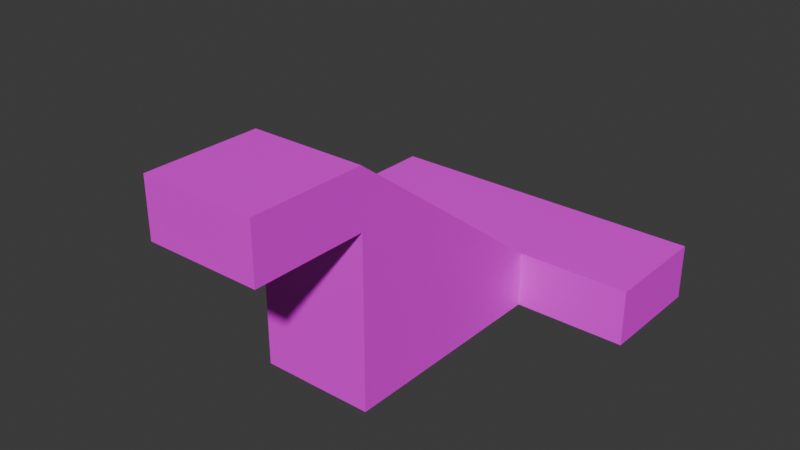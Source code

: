 # Source: VoidfeastPlatformUpstairs.blend  (saved by Blender 5.1.30; exported with 4.5.12 LTS)
import bpy
from mathutils import Matrix  # noqa: F401  (used for matrix-valued properties, if any)

bpy.ops.wm.read_factory_settings(use_empty=True)
scene = bpy.context.scene
scene.name = 'Scene'

# ---- collections
col_collection = bpy.data.collections.new('Collection'); scene.collection.children.link(col_collection)

# ---- images (referenced by path relative to the original .blend; pixels are not part of the script)
import os
ASSET_DIR = os.environ.get("B2B_ASSET_DIR", "")  # directory of the original .blend (textures are referenced by path, not embedded)
HERE = os.path.dirname(os.path.abspath(__file__))  # packed textures are extracted next to this script under _unpacked/

def load_image(name, relpath, width, height, colorspace="sRGB"):
    """Load a texture the original file referenced (path relative to the .blend, or extracted next to this script)."""
    p = next((c for c in (os.path.join(HERE, relpath), os.path.join(ASSET_DIR, relpath)) if relpath and os.path.exists(c)), "")
    if p:
        img = bpy.data.images.load(p, check_existing=True)
        img.name = name
    else:  # same state as the original file: an image datablock whose file is absent (Cycles renders it pink)
        img = bpy.data.images.new(name, width, height)
        img.source = "FILE"
        img.filepath = "//" + (relpath or name)
    img.colorspace_settings.name = colorspace
    return img
img_tex_6_png = load_image('tex_6.png', "telif's prototype textures pack v1/Pink/tex_6.png", 1024, 1024, 'sRGB')

# ---- materials (node trees are filled in below, after node groups)
mat_img_tex_6_png = bpy.data.materials.new('IMG_tex_6.png')
mat_img_tex_6_png.use_backface_culling = True

# ---- material node trees
mat_img_tex_6_png.use_nodes = True; mat_img_tex_6_png.node_tree.nodes.clear()
_N = mat_img_tex_6_png.node_tree.nodes; _L = mat_img_tex_6_png.node_tree.links
n0 = _N.new('ShaderNodeOutputMaterial'); n0.name = 'Material Output'; n0.location = (0, 0)
n1 = _N.new('ShaderNodeBsdfPrincipled'); n1.name = 'Principled BSDF'; n1.location = (-200, 0)
n2 = _N.new('ShaderNodeTexImage'); n2.name = 'Image Texture'; n2.location = (-400, 0)
n2.image = img_tex_6_png
_L.new(n2.outputs[0], n1.inputs[0])
_L.new(n1.outputs[0], n0.inputs[0])
n0.is_active_output = True

# ---- world
world_world = bpy.data.worlds.new('World'); scene.world = world_world
world_world.use_nodes = True; world_world.node_tree.nodes.clear()
_N = world_world.node_tree.nodes; _L = world_world.node_tree.links
n0 = _N.new('ShaderNodeOutputWorld'); n0.name = 'World Output'; n0.location = (200, 100)
n1 = _N.new('ShaderNodeBackground'); n1.name = 'Background'; n1.location = (-200, 100)
n1.inputs[0].default_value = (0.05088, 0.05088, 0.05088, 1.0)
_L.new(n1.outputs[0], n0.inputs[0])
n0.is_active_output = True
world_world.color = (0.05088, 0.05088, 0.05088)
world_world.sun_shadow_jitter_overblur = 0.0

# ---- meshes
me_box_002 = bpy.data.meshes.new('Box.002')
me_box_002.from_pydata([(0.0, 0.0, 0.0), (-2.0, 0.0, 0.0), (-2.0, 0.0, -1.0), (0.0, 0.0, -1.0), (0.0, -2.0, 0.0), (-2.0, -2.0, 0.0), (-2.0, -2.0, -1.0), (0.0, -2.0, -1.0), (-4.0, 6.0, -4.0), (2.0, 6.0, -4.0), (2.0, 4.0, -4.0), (-4.0, 4.0, -4.0), (-4.0, 6.0, -3.0), (2.0, 6.0, -3.0), (2.0, 4.0, -3.0), (-4.0, 4.0, -3.0), (-2.0, 4.0, -4.0), (0.0, 4.0, -4.0), (0.0, 0.0, -4.0), (-2.0, 0.0, -4.0), (-2.0, 4.0, -3.0), (0.0, 4.0, -3.0), (0.0, 0.0, 0.0), (-2.0, 0.0, 0.0)], [], [(0, 3, 2, 1), (4, 5, 6, 7), (0, 4, 7, 3), (1, 2, 6, 5), (0, 1, 5, 4), (3, 7, 6, 2), (9, 10, 11, 8), (15, 14, 13, 12), (11, 15, 12, 8), (13, 14, 10, 9), (12, 13, 9, 8), (10, 14, 15, 11), (17, 18, 19, 16), (23, 22, 21, 20), (19, 23, 20, 16), (21, 22, 18, 17), (20, 21, 17, 16), (18, 22, 23, 19)])
_uv = me_box_002.uv_layers.new(name='UVMap')
_uv.uv.foreach_set('vector', [0.0, 0.0, 0.0, -0.125, -0.25, -0.125, -0.25, 0.0, 0.0, 0.0, -0.25, 0.0, -0.25, -0.125, 0.0, -0.125, 0.0, 0.0, -0.25, 0.0, -0.25, -0.125, 0.0, -0.125, 0.0, 0.0, 0.0, -0.125, -0.25, -0.125, -0.25, 0.0, 0.0, 0.0, -0.25, 0.0, -0.25, -0.25, 0.0, -0.25, 0.0, 0.0, 0.0, -0.25, -0.25, -0.25, -0.25, 0.0, 0.75, 0.0, 0.75, -0.25, 0.0, -0.25, 0.0, 0.0, 0.0, -0.25, 0.75, -0.25, 0.75, 0.0, 0.0, 0.0, -0.25, 0.0, -0.25, 0.125, 0.0, 0.125, 0.0, 0.0, 0.0, 0.125, -0.25, 0.125, -0.25, 0.0, 0.0, 0.0, 0.0, 0.125, 0.75, 0.125, 0.75, 0.0, 0.0, 0.0, 0.75, 0.0, 0.75, 0.125, 0.0, 0.125, 0.0, 0.0, 0.25, 0.0, 0.25, -0.5, 0.0, -0.5, 0.0, 0.0, 0.0, 0.5, 0.25, 0.5, 0.25, 1.125, 0.0, 1.125, 0.5, 0.0, 0.5, 0.5, 0.0, 0.125, 0.0, 3.062e-17, 0.0, 0.125, -0.5, 0.5, -0.5, 0.0, 0.0, 0.0, 0.0, 0.875, 0.25, 0.875, 0.25, 1.0, 0.0, 1.0, 0.25, 0.0, 0.25, 0.5, 0.0, 0.5, 0.0, 0.0])
_ca = me_box_002.color_attributes.new('Color', 'BYTE_COLOR', 'CORNER')
_ca.data.foreach_set('color', [1.0, 1.0, 1.0, 1.0, 1.0, 1.0, 1.0, 1.0, 1.0, 1.0, 1.0, 1.0, 1.0, 1.0, 1.0, 1.0, 1.0, 1.0, 1.0, 1.0, 1.0, 1.0, 1.0, 1.0, 1.0, 1.0, 1.0, 1.0, 1.0, 1.0, 1.0, 1.0, 1.0, 1.0, 1.0, 1.0, 1.0, 1.0, 1.0, 1.0, 1.0, 1.0, 1.0, 1.0, 1.0, 1.0, 1.0, 1.0, 1.0, 1.0, 1.0, 1.0, 1.0, 1.0, 1.0, 1.0, 1.0, 1.0, 1.0, 1.0, 1.0, 1.0, 1.0, 1.0, 1.0, 1.0, 1.0, 1.0, 1.0, 1.0, 1.0, 1.0, 1.0, 1.0, 1.0, 1.0, 1.0, 1.0, 1.0, 1.0, 1.0, 1.0, 1.0, 1.0, 1.0, 1.0, 1.0, 1.0, 1.0, 1.0, 1.0, 1.0, 1.0, 1.0, 1.0, 1.0, 1.0, 1.0, 1.0, 1.0, 1.0, 1.0, 1.0, 1.0, 1.0, 1.0, 1.0, 1.0, 1.0, 1.0, 1.0, 1.0, 1.0, 1.0, 1.0, 1.0, 1.0, 1.0, 1.0, 1.0, 1.0, 1.0, 1.0, 1.0, 1.0, 1.0, 1.0, 1.0, 1.0, 1.0, 1.0, 1.0, 1.0, 1.0, 1.0, 1.0, 1.0, 1.0, 1.0, 1.0, 1.0, 1.0, 1.0, 1.0, 1.0, 1.0, 1.0, 1.0, 1.0, 1.0, 1.0, 1.0, 1.0, 1.0, 1.0, 1.0, 1.0, 1.0, 1.0, 1.0, 1.0, 1.0, 1.0, 1.0, 1.0, 1.0, 1.0, 1.0, 1.0, 1.0, 1.0, 1.0, 1.0, 1.0, 1.0, 1.0, 1.0, 1.0, 1.0, 1.0, 1.0, 1.0, 1.0, 1.0, 1.0, 1.0, 1.0, 1.0, 1.0, 1.0, 1.0, 1.0, 1.0, 1.0, 1.0, 1.0, 1.0, 1.0, 1.0, 1.0, 1.0, 1.0, 1.0, 1.0, 1.0, 1.0, 1.0, 1.0, 1.0, 1.0, 1.0, 1.0, 1.0, 1.0, 1.0, 1.0, 1.0, 1.0, 1.0, 1.0, 1.0, 1.0, 1.0, 1.0, 1.0, 1.0, 1.0, 1.0, 1.0, 1.0, 1.0, 1.0, 1.0, 1.0, 1.0, 1.0, 1.0, 1.0, 1.0, 1.0, 1.0, 1.0, 1.0, 1.0, 1.0, 1.0, 1.0, 1.0, 1.0, 1.0, 1.0, 1.0, 1.0, 1.0, 1.0, 1.0, 1.0, 1.0, 1.0, 1.0, 1.0, 1.0, 1.0, 1.0, 1.0, 1.0, 1.0, 1.0, 1.0, 1.0, 1.0, 1.0, 1.0, 1.0, 1.0, 1.0, 1.0, 1.0, 1.0, 1.0, 1.0, 1.0, 1.0, 1.0, 1.0, 1.0, 1.0, 1.0])
me_box_002.materials.append(mat_img_tex_6_png)
me_box_002.update()

# ---- objects
ob_box_002_col = bpy.data.objects.new('Box.002-col', me_box_002)

# ---- transforms, parenting, visibility, modifiers, constraints
ob_box_002_col.location = (1.0, -5.0, 4.0)

# ---- collection membership
col_collection.objects.link(ob_box_002_col)

# ---- scene / render settings (as saved in the file)
scene.frame_start = 1; scene.frame_end = 250; scene.frame_set(1)
scene.render.engine = 'BLENDER_EEVEE_NEXT'
scene.render.bake_bias = 0.0
scene.render.bake_samples = 0
scene.cycles.sampling_pattern = 'TABULATED_SOBOL'
scene.eevee.use_volume_custom_range = False
bpy.context.view_layer.update()

# ---- added for rendering (the .blend has no active camera and no usable light): camera, sun
cam_auto = bpy.data.cameras.new('AutoCamera')
cam_auto.lens = 50.0
cam_auto.sensor_width = 36.0
cam_auto.clip_end = 1000.0
ob_auto_camera = bpy.data.objects.new('AutoCamera', cam_auto)
scene.collection.objects.link(ob_auto_camera)
ob_auto_camera.location = (9.96497, -14.958, 9.97198)
ob_auto_camera.rotation_euler = (1.09748, -7.21219e-08, 0.694738)
scene.camera = ob_auto_camera
light_auto_sun = bpy.data.lights.new('AutoSun', 'SUN')
light_auto_sun.energy = 3.0
light_auto_sun.angle = 0.0523599
ob_auto_sun = bpy.data.objects.new('AutoSun', light_auto_sun)
scene.collection.objects.link(ob_auto_sun)
ob_auto_sun.rotation_euler = (0.872665, 0.174533, 0.523599)
bpy.context.view_layer.update()
